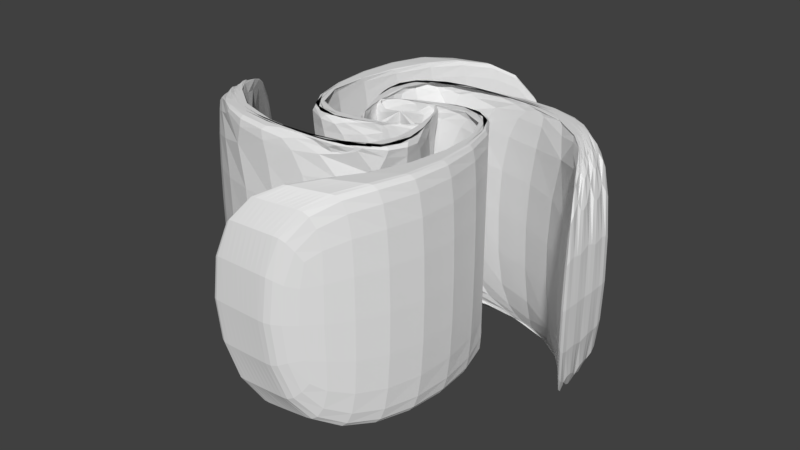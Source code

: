 # Source: Exit.blend  (saved by Blender 2.79.0; exported with 4.5.12 LTS)
import bpy
from mathutils import Matrix  # noqa: F401  (used for matrix-valued properties, if any)

bpy.ops.wm.read_factory_settings(use_empty=True)
scene = bpy.context.scene
scene.name = 'Scene'

# ---- collections
col_collection_1 = bpy.data.collections.new('Collection 1'); scene.collection.children.link(col_collection_1)

# ---- world
world_world = bpy.data.worlds.new('World'); scene.world = world_world
world_world.color = (0.05088, 0.05088, 0.05088)
world_world.use_sun_shadow = False
world_world.sun_shadow_jitter_overblur = 0.0
world_world.cycles.sampling_method = 'MANUAL'

# ---- meshes
me_circle = bpy.data.meshes.new('Circle')
me_circle.from_pydata([(0.2, -0.9, 0.0), (0.9, -0.2, 0.0), (-0.2188, 0.4606, 0.0), (0.341, 0.3791, 0.0), (-1.574e-07, -0.9, 0.0), (-0.2, -0.9, 0.0), (-0.9, -0.2, 0.0), (0.3791, -0.341, 0.0), (0.4606, 0.2188, 0.0), (0.4008, 0.299, 0.0), (0.2, 0.9, 0.0), (0.9, 0.2, 0.0), (0.9, -1.574e-07, 0.0), (-0.299, 0.4008, 0.0), (-0.3791, 0.341, 0.0), (-0.4606, -0.2188, 0.0), (1.574e-07, 0.9, 0.0), (-0.2, 0.9, 0.0), (-0.9, 0.2, 0.0), (-0.9, 1.574e-07, 0.0), (0.0, 0.0, 0.0), (0.299, -0.4008, 0.0), (0.2188, -0.4606, 0.0), (-0.341, -0.3791, 0.0), (-0.4008, -0.299, 0.0), (-0.04954, -0.245, 0.0), (-0.09467, -0.2367, 0.0), (-0.2549, -0.003659, 0.0), (-0.245, 0.04954, 0.0), (0.5558, 0.4256, 0.0), (0.635, 0.3305, 0.0), (0.5617, -0.4438, 0.0), (0.4256, -0.5558, 0.0), (0.3612, 0.3494, 0.0), (0.5713, 0.4076, 0.0), (0.9, -0.1, 0.0), (-0.2709, 0.4232, 0.0), (0.1, -0.9, 0.0), (0.04954, 0.245, 0.0), (-0.003659, 0.2549, 0.0), (-0.2367, 0.09467, 0.0), (-0.5558, -0.4256, 0.0), (-0.4438, -0.5617, 0.0), (0.3305, -0.635, 0.0), (0.4232, 0.2709, 0.0), (-0.5076, -0.4846, 0.0), (-0.9, -0.1, 0.0), (0.3494, -0.3612, 0.0), (-0.1, -0.9, 0.0), (0.003659, -0.2549, 0.0), (0.2367, -0.09467, 0.0), (0.245, -0.04954, 0.0), (0.4438, 0.5617, 0.0), (-0.3305, 0.635, 0.0), (-0.4256, 0.5558, 0.0), (-0.4232, -0.2709, 0.0), (0.5076, 0.4846, 0.0), (0.9, 0.1, 0.0), (-0.3494, 0.3612, 0.0), (0.1, 0.9, 0.0), (0.09467, 0.2367, 0.0), (0.2549, 0.003659, 0.0), (-0.635, -0.3305, 0.0), (-0.5617, 0.4438, 0.0), (-0.3612, -0.3494, 0.0), (-0.5713, -0.4076, 0.0), (-0.9, 0.1, 0.0), (0.2709, -0.4232, 0.0), (-0.1, 0.9, 0.0), (-0.4899, 0.5056, 0.0), (-0.3716, 0.5979, 0.0), (0.3716, -0.5979, 0.0), (0.4899, -0.5056, 0.0), (-0.04954, -0.245, -1.0), (0.0, 0.0, -1.0), (-0.09467, -0.2367, -1.0), (-0.2549, -0.003659, -1.0), (-0.245, 0.04954, -1.0), (0.5558, 0.4256, -1.0), (-0.299, 0.4008, -1.0), (0.635, 0.3305, -1.0), (-0.2188, 0.4606, -1.0), (0.5617, -0.4438, -1.0), (0.341, 0.3791, -1.0), (0.4256, -0.5558, -1.0), (0.4008, 0.299, -1.0), (0.3612, 0.3494, -1.0), (0.5713, 0.4076, -1.0), (0.9, -1.574e-07, -1.0), (0.9, -0.1, -1.0), (0.9, -0.2, -1.0), (-0.2709, 0.4232, -1.0), (0.1, -0.9, -1.0), (-1.574e-07, -0.9, -1.0), (0.04954, 0.245, -1.0), (-0.003659, 0.2549, -1.0), (-0.2367, 0.09467, -1.0), (-0.5558, -0.4256, -1.0), (0.299, -0.4008, -1.0), (-0.4438, -0.5617, -1.0), (0.3791, -0.341, -1.0), (0.3305, -0.635, -1.0), (0.4606, 0.2188, -1.0), (0.4232, 0.2709, -1.0), (-0.5076, -0.4846, -1.0), (-0.9, 1.574e-07, -1.0), (-0.9, -0.1, -1.0), (-0.9, -0.2, -1.0), (0.3494, -0.3612, -1.0), (-0.1, -0.9, -1.0), (0.003659, -0.2549, -1.0), (0.2367, -0.09467, -1.0), (0.245, -0.04954, -1.0), (0.4438, 0.5617, -1.0), (-0.3791, 0.341, -1.0), (-0.3305, 0.635, -1.0), (-0.4606, -0.2188, -1.0), (-0.4256, 0.5558, -1.0), (-0.4008, -0.299, -1.0), (-0.4232, -0.2709, -1.0), (0.5076, 0.4846, -1.0), (0.9, 0.1, -1.0), (0.9, 0.2, -1.0), (-0.3494, 0.3612, -1.0), (0.1, 0.9, -1.0), (1.574e-07, 0.9, -1.0), (0.09467, 0.2367, -1.0), (0.2549, 0.003659, -1.0), (-0.635, -0.3305, -1.0), (0.2188, -0.4606, -1.0), (-0.5617, 0.4438, -1.0), (-0.341, -0.3791, -1.0), (-0.3612, -0.3494, -1.0), (-0.5713, -0.4076, -1.0), (-0.9, 0.1, -1.0), (-0.9, 0.2, -1.0), (0.2709, -0.4232, -1.0), (-0.1, 0.9, -1.0), (0.2, -0.9, -1.0), (-0.2, -0.9, -1.0), (0.2, 0.9, -1.0), (-0.2, 0.9, -1.0), (-0.4899, 0.5056, -1.0), (-0.3716, 0.5979, -1.0), (0.3716, -0.5979, -1.0), (0.4899, -0.5056, -1.0)], [], [(1, 30, 35), (9, 28, 33), (72, 37, 4, 32), (2, 26, 36), (2, 36, 34), (6, 46, 42), (9, 44, 28), (71, 32, 4, 48), (7, 47, 39), (7, 45, 47), (11, 57, 52), (24, 55, 51), (70, 54, 16, 59), (14, 58, 49), (14, 56, 58), (18, 62, 66), (24, 51, 64), (69, 68, 16, 54), (22, 60, 67), (22, 67, 65), (67, 21, 41), (67, 41, 65), (65, 41, 19), (60, 20, 38), (60, 38, 67), (67, 38, 21), (63, 17, 68, 69), (23, 63, 69, 64), (64, 69, 54, 24), (51, 20, 61), (51, 61, 64), (64, 61, 23), (62, 22, 65), (62, 65, 66), (66, 65, 19), (56, 12, 29), (56, 29, 58), (58, 29, 13), (58, 13, 25), (58, 25, 49), (49, 25, 20), (55, 24, 54, 70), (15, 55, 70, 53), (53, 70, 59, 10), (55, 15, 50), (55, 50, 51), (51, 50, 20), (57, 12, 56), (57, 56, 52), (52, 56, 14), (45, 19, 41), (45, 41, 47), (47, 41, 21), (47, 21, 38), (47, 38, 39), (39, 38, 20), (44, 9, 32, 71), (8, 44, 71, 43), (43, 71, 48, 5), (44, 8, 40), (44, 40, 28), (28, 40, 20), (46, 19, 45), (46, 45, 42), (42, 45, 7), (36, 13, 29), (36, 29, 34), (34, 29, 12), (26, 20, 25), (26, 25, 36), (36, 25, 13), (31, 0, 37, 72), (3, 31, 72, 33), (33, 72, 32, 9), (28, 20, 27), (28, 27, 33), (33, 27, 3), (30, 2, 34), (30, 34, 35), (35, 34, 12), (90, 89, 80), (85, 86, 77), (145, 84, 93, 92), (81, 91, 75), (81, 87, 91), (107, 99, 106), (85, 77, 103), (144, 109, 93, 84), (100, 95, 108), (100, 108, 104), (122, 113, 121), (118, 112, 119), (143, 124, 125, 117), (114, 110, 123), (114, 123, 120), (135, 134, 128), (118, 132, 112), (142, 117, 125, 137), (129, 136, 126), (129, 133, 136), (136, 97, 98), (136, 133, 97), (133, 105, 97), (126, 94, 74), (126, 136, 94), (136, 98, 94), (130, 142, 137, 141), (131, 132, 142, 130), (132, 118, 117, 142), (112, 127, 74), (112, 132, 127), (132, 131, 127), (128, 133, 129), (128, 134, 133), (134, 105, 133), (120, 78, 88), (120, 123, 78), (123, 79, 78), (123, 73, 79), (123, 110, 73), (110, 74, 73), (119, 143, 117, 118), (116, 115, 143, 119), (115, 140, 124, 143), (119, 111, 116), (119, 112, 111), (112, 74, 111), (121, 120, 88), (121, 113, 120), (113, 114, 120), (104, 97, 105), (104, 108, 97), (108, 98, 97), (108, 94, 98), (108, 95, 94), (95, 74, 94), (103, 144, 84, 85), (102, 101, 144, 103), (101, 139, 109, 144), (103, 96, 102), (103, 77, 96), (77, 74, 96), (106, 104, 105), (106, 99, 104), (99, 100, 104), (91, 78, 79), (91, 87, 78), (87, 88, 78), (75, 73, 74), (75, 91, 73), (91, 79, 73), (82, 145, 92, 138), (83, 86, 145, 82), (86, 85, 84, 145), (77, 76, 74), (77, 86, 76), (86, 83, 76), (80, 87, 81), (80, 89, 87), (89, 88, 87), (53, 10, 140, 115), (2, 30, 80, 81), (57, 11, 122, 121), (40, 8, 102, 96), (3, 27, 76, 83), (31, 3, 83, 82), (68, 17, 141, 137), (59, 16, 125, 124), (6, 42, 99, 107), (46, 6, 107, 106), (20, 60, 126, 74), (43, 5, 139, 101), (30, 1, 90, 80), (12, 57, 121, 88), (61, 20, 74, 127), (48, 4, 93, 109), (0, 31, 82, 138), (1, 35, 89, 90), (22, 62, 128, 129), (49, 20, 74, 110), (10, 59, 124, 140), (63, 23, 131, 130), (19, 46, 106, 105), (20, 50, 111, 74), (60, 22, 129, 126), (4, 37, 92, 93), (23, 61, 127, 131), (5, 48, 109, 139), (52, 14, 114, 113), (35, 12, 88, 89), (62, 18, 135, 128), (39, 20, 74, 95), (18, 66, 134, 135), (14, 49, 110, 114), (20, 26, 75, 74), (15, 53, 115, 116), (17, 63, 130, 141), (20, 40, 96, 74), (50, 15, 116, 111), (27, 20, 74, 76), (37, 0, 138, 92), (16, 68, 137, 125), (42, 7, 100, 99), (11, 52, 113, 122), (7, 39, 95, 100), (66, 19, 105, 134), (8, 43, 101, 102), (26, 2, 81, 75)])
me_circle.use_remesh_preserve_volume = False
me_circle.use_remesh_preserve_attributes = False
me_circle.use_mirror_vertex_groups = False
me_circle.update()

# ---- objects
ob_circle = bpy.data.objects.new('Circle', me_circle)

# ---- transforms, parenting, visibility, modifiers, constraints
ob_circle.location = (0.0, 0.0, 0.0)
ob_circle.rotation_euler = (0.0, -0.0, -0.03302)
ob_circle.lineart.crease_threshold = 0.0
_m = ob_circle.modifiers.new('Subsurf', 'SUBSURF')
_m.uv_smooth = 'PRESERVE_CORNERS'
_m.quality = 2
_m.show_only_control_edges = False

# ---- collection membership
col_collection_1.objects.link(ob_circle)

# ---- scene / render settings (as saved in the file)
scene.frame_start = 1; scene.frame_end = 30; scene.frame_set(3)
scene.render.engine = 'BLENDER_EEVEE_NEXT'
scene.render.resolution_percentage = 50
scene.render.dither_intensity = 0.0
scene.cycles.use_denoising = False
scene.cycles.samples = 128
scene.cycles.sampling_pattern = 'TABULATED_SOBOL'
scene.cycles.use_adaptive_sampling = False
scene.cycles.use_light_tree = False
scene.cycles.blur_glossy = 0.0
scene.cycles.sample_clamp_indirect = 0.0
scene.view_settings.view_transform = 'Standard'
bpy.context.view_layer.update()

# ---- added for rendering (the .blend has no active camera and no usable light): camera, sun
cam_auto = bpy.data.cameras.new('AutoCamera')
cam_auto.lens = 50.0
cam_auto.sensor_width = 36.0
cam_auto.clip_end = 1000.0
ob_auto_camera = bpy.data.objects.new('AutoCamera', cam_auto)
scene.collection.objects.link(ob_auto_camera)
ob_auto_camera.location = (2.60178, -3.12213, 1.58142)
ob_auto_camera.rotation_euler = (1.09748, -7.21219e-08, 0.694738)
scene.camera = ob_auto_camera
light_auto_sun = bpy.data.lights.new('AutoSun', 'SUN')
light_auto_sun.energy = 3.0
light_auto_sun.angle = 0.0523599
ob_auto_sun = bpy.data.objects.new('AutoSun', light_auto_sun)
scene.collection.objects.link(ob_auto_sun)
ob_auto_sun.rotation_euler = (0.872665, 0.174533, 0.523599)
bpy.context.view_layer.update()
